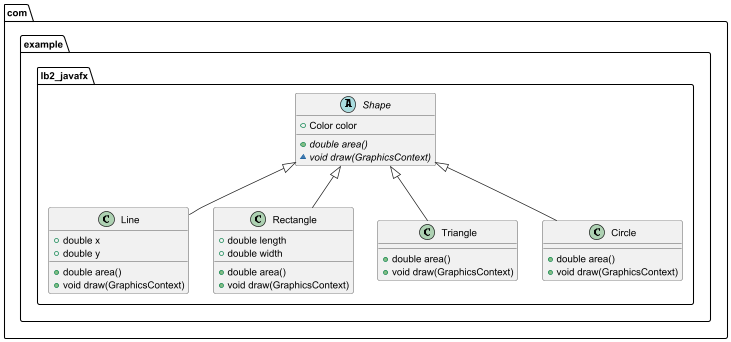

The diagram above was rendered by PlantUML. Its source (embedded in the PNG):
@startuml
abstract class com.example.lb2_javafx.Shape {
+ Color color
+ {abstract}double area()
~ {abstract}void draw(GraphicsContext)
}


class com.example.lb2_javafx.Line {
+ double x
+ double y
+ double area()
+ void draw(GraphicsContext)
}


class com.example.lb2_javafx.Rectangle {
+ double length
+ double width
+ double area()
+ void draw(GraphicsContext)
}


class com.example.lb2_javafx.Triangle {
+ double area()
+ void draw(GraphicsContext)
}

class com.example.lb2_javafx.Circle {
+ double area()
+ void draw(GraphicsContext)
}



com.example.lb2_javafx.Shape <|-- com.example.lb2_javafx.Line
com.example.lb2_javafx.Shape <|-- com.example.lb2_javafx.Rectangle
com.example.lb2_javafx.Shape <|-- com.example.lb2_javafx.Triangle
com.example.lb2_javafx.Shape <|-- com.example.lb2_javafx.Circle
@enduml